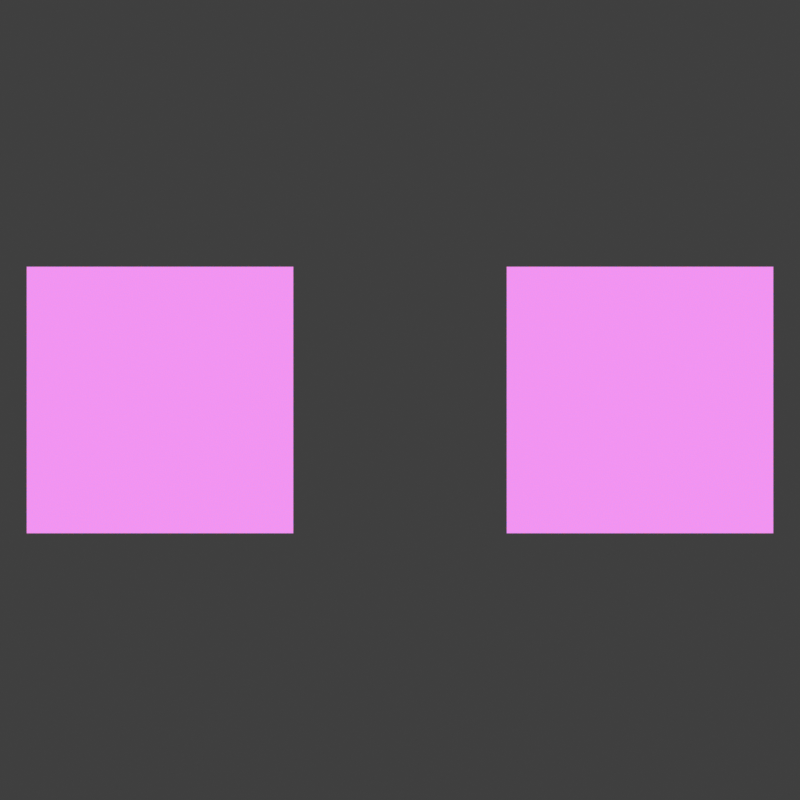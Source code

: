 # Source: demo_lightgroups.blend  (saved by Blender 5.2.45; exported with 4.5.12 LTS)
import bpy
from mathutils import Matrix  # noqa: F401  (used for matrix-valued properties, if any)

bpy.ops.wm.read_factory_settings(use_empty=True)
scene = bpy.context.scene
scene.name = 'GOO Demo'

# ---- collections
col_collection = bpy.data.collections.new('Collection'); scene.collection.children.link(col_collection)

# ---- materials (node trees are filled in below, after node groups)
mat_demo_a = bpy.data.materials.new('DEMO_A')
mat_demo_b = bpy.data.materials.new('DEMO_B')

# ---- material node trees
mat_demo_a.use_nodes = True; mat_demo_a.node_tree.nodes.clear()
_N = mat_demo_a.node_tree.nodes; _L = mat_demo_a.node_tree.links
n0 = _N.new('ShaderNodeBsdfPrincipled'); n0.name = 'Principled BSDF'; n0.location = (-200, 100)
n0.inputs[2].default_value = 1.0
n0.inputs[10].default_value = 0.005
n1 = _N.new('ShaderNodeOutputMaterial'); n1.name = 'Material Output'; n1.location = (200, 100)
_L.new(n0.outputs[0], n1.inputs[0])
n1.is_active_output = True
mat_demo_b.use_nodes = True; mat_demo_b.node_tree.nodes.clear()
_N = mat_demo_b.node_tree.nodes; _L = mat_demo_b.node_tree.links
n0 = _N.new('ShaderNodeBsdfPrincipled'); n0.name = 'Principled BSDF'; n0.location = (-200, 100)
n0.inputs[2].default_value = 1.0
n0.inputs[10].default_value = 0.005
n1 = _N.new('ShaderNodeOutputMaterial'); n1.name = 'Material Output'; n1.location = (200, 100)
_L.new(n0.outputs[0], n1.inputs[0])
n1.is_active_output = True

# ---- world
world_world = bpy.data.worlds.new('World'); scene.world = world_world
world_world.use_nodes = True; world_world.node_tree.nodes.clear()
_N = world_world.node_tree.nodes; _L = world_world.node_tree.links
n0 = _N.new('ShaderNodeOutputWorld'); n0.name = 'World Output'; n0.location = (200, 100)
n1 = _N.new('ShaderNodeBackground'); n1.name = 'Background'; n1.location = (-200, 100)
n1.inputs[0].default_value = (0.05, 0.05, 0.05, 1.0)
_L.new(n1.outputs[0], n0.inputs[0])
n0.is_active_output = True
world_world.color = (0.05088, 0.05088, 0.05088)
world_world.sun_shadow_jitter_overblur = 0.0

# ---- cameras
cam_democam = bpy.data.cameras.new('DemoCam')
cam_democam.type = 'ORTHO'

# ---- lights
light_key_light = bpy.data.lights.new('key_light', 'SUN')
light_key_light.color = (1.0, 0.15, 0.15)
light_key_light.energy = 5.0
light_fill_light = bpy.data.lights.new('fill_light', 'SUN')
light_fill_light.color = (0.15, 0.2, 1.0)
light_fill_light.energy = 5.0

# ---- meshes
me_cube_001 = bpy.data.meshes.new('Cube.001')
me_cube_001.from_pydata([(-1.0, -1.0, -1.0), (-1.0, -1.0, 1.0), (-1.0, 1.0, -1.0), (-1.0, 1.0, 1.0), (1.0, -1.0, -1.0), (1.0, -1.0, 1.0), (1.0, 1.0, -1.0), (1.0, 1.0, 1.0)], [], [(0, 1, 3, 2), (2, 3, 7, 6), (6, 7, 5, 4), (4, 5, 1, 0), (2, 6, 4, 0), (7, 3, 1, 5)])
_uv = me_cube_001.uv_layers.new(name='UVMap')
_uv.uv.foreach_set('vector', [0.375, 0.0, 0.625, 0.0, 0.625, 0.25, 0.375, 0.25, 0.375, 0.25, 0.625, 0.25, 0.625, 0.5, 0.375, 0.5, 0.375, 0.5, 0.625, 0.5, 0.625, 0.75, 0.375, 0.75, 0.375, 0.75, 0.625, 0.75, 0.625, 1.0, 0.375, 1.0, 0.125, 0.5, 0.375, 0.5, 0.375, 0.75, 0.125, 0.75, 0.625, 0.5, 0.875, 0.5, 0.875, 0.75, 0.625, 0.75])
me_cube_001.materials.append(mat_demo_a)
me_cube_001.update()
me_cube_002 = bpy.data.meshes.new('Cube.002')
me_cube_002.from_pydata([(-1.0, -1.0, -1.0), (-1.0, -1.0, 1.0), (-1.0, 1.0, -1.0), (-1.0, 1.0, 1.0), (1.0, -1.0, -1.0), (1.0, -1.0, 1.0), (1.0, 1.0, -1.0), (1.0, 1.0, 1.0)], [], [(0, 1, 3, 2), (2, 3, 7, 6), (6, 7, 5, 4), (4, 5, 1, 0), (2, 6, 4, 0), (7, 3, 1, 5)])
_uv = me_cube_002.uv_layers.new(name='UVMap')
_uv.uv.foreach_set('vector', [0.375, 0.0, 0.625, 0.0, 0.625, 0.25, 0.375, 0.25, 0.375, 0.25, 0.625, 0.25, 0.625, 0.5, 0.375, 0.5, 0.375, 0.5, 0.625, 0.5, 0.625, 0.75, 0.375, 0.75, 0.375, 0.75, 0.625, 0.75, 0.625, 1.0, 0.375, 1.0, 0.125, 0.5, 0.375, 0.5, 0.375, 0.75, 0.125, 0.75, 0.625, 0.5, 0.875, 0.5, 0.875, 0.75, 0.625, 0.75])
me_cube_002.materials.append(mat_demo_b)
me_cube_002.update()

# ---- objects
ob_a = bpy.data.objects.new('A', me_cube_001)
ob_b = bpy.data.objects.new('B', me_cube_002)
ob_key_light = bpy.data.objects.new('key_light', light_key_light)
ob_fill_light = bpy.data.objects.new('fill_light', light_fill_light)
ob_democam = bpy.data.objects.new('DemoCam', cam_democam)

# ---- transforms, parenting, visibility, modifiers, constraints
ob_a.location = (-1.8, 0.0, 0.0)
ob_b.location = (1.8, 0.0, 0.0)
ob_key_light.location = (0.0, 0.0, 0.0)
ob_key_light.rotation_euler = (0.9599, 0.0, 0.4363)
ob_fill_light.location = (0.0, 0.0, 0.0)
ob_fill_light.rotation_euler = (0.9599, 0.0, -0.4363)
ob_democam.location = (0.0, 0.0, 8.0)

# ---- collection membership
col_collection.objects.link(ob_a)
col_collection.objects.link(ob_b)
col_collection.objects.link(ob_key_light)
col_collection.objects.link(ob_fill_light)
col_collection.objects.link(ob_democam)

# ---- scene / render settings (as saved in the file)
scene.camera = ob_democam
scene.frame_start = 1; scene.frame_end = 250; scene.frame_set(1)
scene.render.engine = 'BLENDER_EEVEE_NEXT'
scene.render.resolution_x = 256
scene.render.resolution_y = 256
scene.render.bake_bias = 0.0
scene.render.bake_samples = 0
scene.render.compositor_device = 'GPU'
scene.eevee.taa_render_samples = 16
scene.eevee.use_volume_custom_range = False
scene.eevee.fast_gi_thickness_near = 0.1
scene.eevee.fast_gi_thickness_far = 0.0
scene.eevee.ray_tracing_options.screen_trace_thickness = 0.1
scene.view_settings.view_transform = 'Standard'
bpy.context.view_layer.update()
